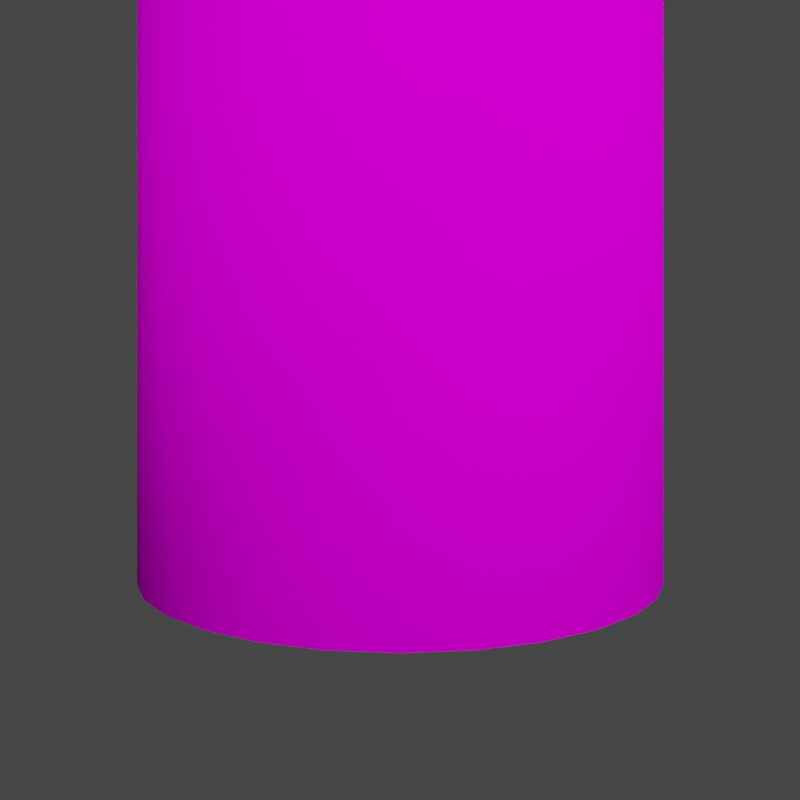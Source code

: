 # Source: chip-orange-4.blend  (saved by Blender 3.3.6; exported with 4.5.12 LTS)
import bpy
from mathutils import Matrix  # noqa: F401  (used for matrix-valued properties, if any)

bpy.ops.wm.read_factory_settings(use_empty=True)
scene = bpy.context.scene
scene.name = 'Scene'

# ---- collections
col_lighting = bpy.data.collections.new('lighting'); scene.collection.children.link(col_lighting)
col_rotate_scene = bpy.data.collections.new('rotate-scene'); scene.collection.children.link(col_rotate_scene)
col_model = bpy.data.collections.new('Model'); scene.collection.children.link(col_model)

# ---- images (referenced by path relative to the original .blend; pixels are not part of the script)
import os
ASSET_DIR = os.environ.get("B2B_ASSET_DIR", "")  # directory of the original .blend (textures are referenced by path, not embedded)
HERE = os.path.dirname(os.path.abspath(__file__))  # packed textures are extracted next to this script under _unpacked/

def load_image(name, relpath, width, height, colorspace="sRGB"):
    """Load a texture the original file referenced (path relative to the .blend, or extracted next to this script)."""
    p = next((c for c in (os.path.join(HERE, relpath), os.path.join(ASSET_DIR, relpath)) if relpath and os.path.exists(c)), "")
    if p:
        img = bpy.data.images.load(p, check_existing=True)
        img.name = name
    else:  # same state as the original file: an image datablock whose file is absent (Cycles renders it pink)
        img = bpy.data.images.new(name, width, height)
        img.source = "FILE"
        img.filepath = "//" + (relpath or name)
    img.colorspace_settings.name = colorspace
    return img
img_chip_orange = load_image('chip-orange', 'chip-orange.png', 1024, 1024, 'sRGB')

# ---- materials (node trees are filled in below, after node groups)
mat_material_003 = bpy.data.materials.new('Material.003')
mat_material_003.use_transparent_shadow = False
mat_material_001 = bpy.data.materials.new('Material.001')
mat_material_001.use_transparent_shadow = False

# ---- material node trees
mat_material_003.use_nodes = True; mat_material_003.node_tree.nodes.clear()
_N = mat_material_003.node_tree.nodes; _L = mat_material_003.node_tree.links
n0 = _N.new('ShaderNodeBsdfPrincipled'); n0.name = 'Principled BSDF'; n0.location = (19, 303)
n0.distribution = 'GGX'
n0.subsurface_method = 'RANDOM_WALK_SKIN'
n0.inputs[2].default_value = 0.6227
n0.inputs[3].default_value = 1.45
n0.inputs[13].default_value = 0.0
n0.inputs[27].default_value = (0.0, 0.0, 0.0, 1.0)
n0.inputs[28].default_value = 1.0
n1 = _N.new('ShaderNodeOutputMaterial'); n1.name = 'Material Output'; n1.location = (309, 303)
n2 = _N.new('ShaderNodeTexImage'); n2.name = 'Image Texture'; n2.location = (-319, 174)
n2.image = img_chip_orange
_L.new(n0.outputs[0], n1.inputs[0])
_L.new(n2.outputs[0], n0.inputs[0])
n1.is_active_output = True
mat_material_001.use_nodes = True; mat_material_001.node_tree.nodes.clear()
_N = mat_material_001.node_tree.nodes; _L = mat_material_001.node_tree.links
n0 = _N.new('ShaderNodeBsdfPrincipled'); n0.name = 'Principled BSDF'; n0.location = (10, 300)
n0.distribution = 'GGX'
n0.subsurface_method = 'RANDOM_WALK_SKIN'
n0.inputs[3].default_value = 1.45
n0.inputs[27].default_value = (0.0, 0.0, 0.0, 1.0)
n0.inputs[28].default_value = 1.0
n1 = _N.new('ShaderNodeOutputMaterial'); n1.name = 'Material Output'; n1.location = (300, 300)
_L.new(n0.outputs[0], n1.inputs[0])
n1.is_active_output = True

# ---- world
world_world = bpy.data.worlds.new('World'); scene.world = world_world
world_world.use_nodes = True; world_world.node_tree.nodes.clear()
_N = world_world.node_tree.nodes; _L = world_world.node_tree.links
n0 = _N.new('ShaderNodeOutputWorld'); n0.name = 'World Output'; n0.location = (300, 300)
n1 = _N.new('ShaderNodeBackground'); n1.name = 'Background'; n1.location = (10, 300)
n1.inputs[0].default_value = (0.05088, 0.05088, 0.05088, 1.0)
_L.new(n1.outputs[0], n0.inputs[0])
n0.is_active_output = True
world_world.color = (0.05088, 0.05088, 0.05088)
world_world.use_sun_shadow = False
world_world.sun_shadow_jitter_overblur = 0.0

# ---- cameras
cam_camera_002 = bpy.data.cameras.new('Camera.002')
cam_camera_002.sensor_width = 62.0

# ---- lights
light_area_002 = bpy.data.lights.new('Area.002', 'AREA')
light_area_002.transmission_factor = 0.0
light_area_002.energy = 235.6
light_area_002.shadow_soft_size = 1.0
light_area_002.shadow_maximum_resolution = 0.006
light_area_002.use_absolute_resolution = True
light_area_002.size = 1.0
light_area_002.size_y = 1.0
light_area_001 = bpy.data.lights.new('Area.001', 'AREA')
light_area_001.transmission_factor = 0.0
light_area_001.energy = 196.3
light_area_001.shadow_soft_size = 1.0
light_area_001.shadow_maximum_resolution = 0.006
light_area_001.use_absolute_resolution = True
light_area_001.size = 1.0
light_area_001.size_y = 1.0
light_area = bpy.data.lights.new('Area', 'AREA')
light_area.transmission_factor = 0.0
light_area.energy = 196.3
light_area.shadow_soft_size = 1.0
light_area.shadow_maximum_resolution = 0.006
light_area.use_absolute_resolution = True
light_area.size = 1.0
light_area.size_y = 1.0
light_area_003 = bpy.data.lights.new('Area.003', 'AREA')
light_area_003.transmission_factor = 0.0
light_area_003.energy = 235.6
light_area_003.shadow_soft_size = 1.0
light_area_003.shadow_maximum_resolution = 0.006
light_area_003.use_absolute_resolution = True
light_area_003.size = 1.0
light_area_003.size_y = 1.0
light_area_004 = bpy.data.lights.new('Area.004', 'AREA')
light_area_004.transmission_factor = 0.0
light_area_004.energy = 196.3
light_area_004.shadow_soft_size = 1.0
light_area_004.shadow_maximum_resolution = 0.006
light_area_004.use_absolute_resolution = True
light_area_004.size = 1.0
light_area_004.size_y = 1.0
light_area_005 = bpy.data.lights.new('Area.005', 'AREA')
light_area_005.transmission_factor = 0.0
light_area_005.energy = 196.3
light_area_005.shadow_soft_size = 1.0
light_area_005.shadow_maximum_resolution = 0.006
light_area_005.use_absolute_resolution = True
light_area_005.size = 1.0
light_area_005.size_y = 1.0

# ---- meshes
me_cylinder_001 = bpy.data.meshes.new('Cylinder.001')
me_cylinder_001.from_pydata([(-7.844e-09, 0.644, 0.0), (-7.916e-09, 0.67, 2.61), (0.1256, 0.6316, 0.0), (0.1307, 0.6571, 2.61), (0.2464, 0.595, 0.0), (0.2564, 0.619, 2.61), (0.3578, 0.5355, 0.0), (0.3722, 0.5571, 2.61), (0.4554, 0.4554, 0.0), (0.4738, 0.4738, 2.61), (0.5355, 0.3578, 0.0), (0.5571, 0.3722, 2.61), (0.595, 0.2464, 0.0), (0.619, 0.2564, 2.61), (0.6316, 0.1256, 0.0), (0.6571, 0.1307, 2.61), (0.644, 9.265e-09, 0.0), (0.67, 9.313e-09, 2.61), (0.6316, -0.1256, 0.0), (0.6571, -0.1307, 2.61), (0.595, -0.2464, 0.0), (0.619, -0.2564, 2.61), (0.5355, -0.3578, 0.0), (0.5571, -0.3722, 2.61), (0.4554, -0.4554, 0.0), (0.4738, -0.4738, 2.61), (0.3578, -0.5355, 0.0), (0.3722, -0.5571, 2.61), (0.2464, -0.595, 0.0), (0.2564, -0.619, 2.61), (0.1256, -0.6316, 0.0), (0.1307, -0.6571, 2.61), (-7.844e-09, -0.644, 0.0), (-7.916e-09, -0.67, 2.61), (-0.1256, -0.6316, 0.0), (-0.1307, -0.6571, 2.61), (-0.2464, -0.595, 0.0), (-0.2564, -0.619, 2.61), (-0.3578, -0.5355, 0.0), (-0.3722, -0.5571, 2.61), (-0.4554, -0.4554, 0.0), (-0.4738, -0.4738, 2.61), (-0.5355, -0.3578, 0.0), (-0.5571, -0.3722, 2.61), (-0.595, -0.2464, 0.0), (-0.619, -0.2564, 2.61), (-0.6316, -0.1256, 0.0), (-0.6571, -0.1307, 2.61), (-0.644, 9.265e-09, 0.0), (-0.67, 9.313e-09, 2.61), (-0.6316, 0.1256, 0.0), (-0.6571, 0.1307, 2.61), (-0.595, 0.2464, 0.0), (-0.619, 0.2564, 2.61), (-0.5355, 0.3578, 0.0), (-0.5571, 0.3722, 2.61), (-0.4554, 0.4554, 0.0), (-0.4738, 0.4738, 2.61), (-0.3578, 0.5355, 0.0), (-0.3722, 0.5571, 2.61), (-0.2464, 0.595, 0.0), (-0.2564, 0.619, 2.61), (-0.1256, 0.6316, 0.0), (-0.1307, 0.6571, 2.61), (-7.844e-09, 0.644, 1.018), (-7.844e-09, 0.644, 2.357), (0.1256, 0.6316, 2.357), (0.1256, 0.6316, 1.018), (0.2464, 0.595, 2.357), (0.2464, 0.595, 1.018), (0.3578, 0.5355, 2.357), (0.3578, 0.5355, 1.018), (0.4554, 0.4554, 2.357), (0.4554, 0.4554, 1.018), (0.5355, 0.3578, 2.357), (0.5355, 0.3578, 1.018), (0.595, 0.2464, 2.357), (0.595, 0.2464, 1.018), (0.6316, 0.1256, 2.357), (0.6316, 0.1256, 1.018), (0.644, 9.265e-09, 2.357), (0.644, 9.265e-09, 1.018), (0.6316, -0.1256, 2.357), (0.6316, -0.1256, 1.018), (0.595, -0.2464, 2.357), (0.595, -0.2464, 1.018), (0.5355, -0.3578, 2.357), (0.5355, -0.3578, 1.018), (0.4554, -0.4554, 2.357), (0.4554, -0.4554, 1.018), (0.3578, -0.5355, 2.357), (0.3578, -0.5355, 1.018), (0.2464, -0.595, 2.357), (0.2464, -0.595, 1.018), (0.1256, -0.6316, 2.357), (0.1256, -0.6316, 1.018), (-7.844e-09, -0.644, 2.357), (-7.844e-09, -0.644, 1.018), (-0.1256, -0.6316, 2.357), (-0.1256, -0.6316, 1.018), (-0.2464, -0.595, 2.357), (-0.2464, -0.595, 1.018), (-0.3578, -0.5355, 2.357), (-0.3578, -0.5355, 1.018), (-0.4554, -0.4554, 2.357), (-0.4554, -0.4554, 1.018), (-0.5355, -0.3578, 2.357), (-0.5355, -0.3578, 1.018), (-0.595, -0.2464, 2.357), (-0.595, -0.2464, 1.018), (-0.6316, -0.1256, 2.357), (-0.6316, -0.1256, 1.018), (-0.644, 9.265e-09, 2.357), (-0.644, 9.265e-09, 1.018), (-0.6316, 0.1256, 2.357), (-0.6316, 0.1256, 1.018), (-0.595, 0.2464, 2.357), (-0.595, 0.2464, 1.018), (-0.5355, 0.3578, 2.357), (-0.5355, 0.3578, 1.018), (-0.4554, 0.4554, 2.357), (-0.4554, 0.4554, 1.018), (-0.3578, 0.5355, 2.357), (-0.3578, 0.5355, 1.018), (-0.2464, 0.595, 2.357), (-0.2464, 0.595, 1.018), (-0.1256, 0.6316, 2.357), (-0.1256, 0.6316, 1.018), (-7.804e-09, 0.6459, 2.376), (-7.743e-09, 0.6617, 2.376), (-7.899e-09, 0.6638, 2.357), (0.1295, 0.651, 2.357), (0.1291, 0.649, 2.376), (0.126, 0.6335, 2.376), (0.254, 0.6132, 2.357), (0.2532, 0.6113, 2.376), (0.2472, 0.5968, 2.376), (0.3688, 0.5519, 2.357), (0.3676, 0.5502, 2.376), (0.3589, 0.5371, 2.376), (0.4693, 0.4693, 2.357), (0.4679, 0.4679, 2.376), (0.4567, 0.4567, 2.376), (0.5519, 0.3688, 2.357), (0.5502, 0.3676, 2.376), (0.5371, 0.3589, 2.376), (0.6132, 0.254, 2.357), (0.6113, 0.2532, 2.376), (0.5968, 0.2472, 2.376), (0.651, 0.1295, 2.357), (0.649, 0.1291, 2.376), (0.6335, 0.126, 2.376), (0.6638, 9.302e-09, 2.357), (0.6617, 9.255e-09, 2.376), (0.6459, 9.253e-09, 2.376), (0.651, -0.1295, 2.357), (0.649, -0.1291, 2.376), (0.6335, -0.126, 2.376), (0.6132, -0.254, 2.357), (0.6113, -0.2532, 2.376), (0.5968, -0.2472, 2.376), (0.5519, -0.3688, 2.357), (0.5502, -0.3676, 2.376), (0.5371, -0.3589, 2.376), (0.4693, -0.4693, 2.357), (0.4679, -0.4679, 2.376), (0.4567, -0.4567, 2.376), (0.3688, -0.5519, 2.357), (0.3676, -0.5502, 2.376), (0.3589, -0.5371, 2.376), (0.254, -0.6132, 2.357), (0.2532, -0.6113, 2.376), (0.2472, -0.5968, 2.376), (0.1295, -0.651, 2.357), (0.1291, -0.649, 2.376), (0.126, -0.6335, 2.376), (-7.899e-09, -0.6638, 2.357), (-7.743e-09, -0.6617, 2.376), (-7.804e-09, -0.6459, 2.376), (-0.1295, -0.651, 2.357), (-0.1291, -0.649, 2.376), (-0.126, -0.6335, 2.376), (-0.254, -0.6132, 2.357), (-0.2532, -0.6113, 2.376), (-0.2472, -0.5968, 2.376), (-0.3688, -0.5519, 2.357), (-0.3676, -0.5502, 2.376), (-0.3589, -0.5371, 2.376), (-0.4693, -0.4693, 2.357), (-0.4679, -0.4679, 2.376), (-0.4567, -0.4567, 2.376), (-0.5519, -0.3688, 2.357), (-0.5502, -0.3676, 2.376), (-0.5371, -0.3589, 2.376), (-0.6132, -0.254, 2.357), (-0.6113, -0.2532, 2.376), (-0.5968, -0.2472, 2.376), (-0.651, -0.1295, 2.357), (-0.649, -0.1291, 2.376), (-0.6335, -0.126, 2.376), (-0.6638, 9.302e-09, 2.357), (-0.6617, 9.255e-09, 2.376), (-0.6459, 9.253e-09, 2.376), (-0.651, 0.1295, 2.357), (-0.649, 0.1291, 2.376), (-0.6335, 0.126, 2.376), (-0.6132, 0.254, 2.357), (-0.6113, 0.2532, 2.376), (-0.5968, 0.2472, 2.376), (-0.5519, 0.3688, 2.357), (-0.5502, 0.3676, 2.376), (-0.5371, 0.3589, 2.376), (-0.4693, 0.4693, 2.357), (-0.4679, 0.4679, 2.376), (-0.4567, 0.4567, 2.376), (-0.3688, 0.5519, 2.357), (-0.3676, 0.5502, 2.376), (-0.3589, 0.5371, 2.376), (-0.254, 0.6132, 2.357), (-0.2532, 0.6113, 2.376), (-0.2472, 0.5968, 2.376), (-0.1295, 0.651, 2.357), (-0.1291, 0.649, 2.376), (-0.126, 0.6335, 2.376), (-7.916e-09, 0.67, 2.358), (-7.913e-09, 0.6687, 2.357), (0.1305, 0.6558, 2.357), (0.1307, 0.6571, 2.358), (0.2559, 0.6178, 2.357), (0.2564, 0.619, 2.358), (0.3715, 0.556, 2.357), (0.3722, 0.5571, 2.358), (0.4728, 0.4728, 2.357), (0.4738, 0.4738, 2.358), (0.556, 0.3715, 2.357), (0.5571, 0.3722, 2.358), (0.6178, 0.2559, 2.357), (0.619, 0.2564, 2.358), (0.6558, 0.1305, 2.357), (0.6571, 0.1307, 2.358), (0.6687, 9.311e-09, 2.357), (0.67, 9.313e-09, 2.358), (0.6558, -0.1305, 2.357), (0.6571, -0.1307, 2.358), (0.6178, -0.2559, 2.357), (0.619, -0.2564, 2.358), (0.556, -0.3715, 2.357), (0.5571, -0.3722, 2.358), (0.4728, -0.4728, 2.357), (0.4738, -0.4738, 2.358), (0.3715, -0.556, 2.357), (0.3722, -0.5571, 2.358), (0.2559, -0.6178, 2.357), (0.2564, -0.619, 2.358), (0.1305, -0.6558, 2.357), (0.1307, -0.6571, 2.358), (-7.913e-09, -0.6687, 2.357), (-7.916e-09, -0.67, 2.358), (-0.1305, -0.6558, 2.357), (-0.1307, -0.6571, 2.358), (-0.2559, -0.6178, 2.357), (-0.2564, -0.619, 2.358), (-0.3715, -0.556, 2.357), (-0.3722, -0.5571, 2.358), (-0.4728, -0.4728, 2.357), (-0.4738, -0.4738, 2.358), (-0.556, -0.3715, 2.357), (-0.5571, -0.3722, 2.358), (-0.6178, -0.2559, 2.357), (-0.619, -0.2564, 2.358), (-0.6558, -0.1305, 2.357), (-0.6571, -0.1307, 2.358), (-0.6687, 9.311e-09, 2.357), (-0.67, 9.313e-09, 2.358), (-0.6558, 0.1305, 2.357), (-0.6571, 0.1307, 2.358), (-0.6178, 0.2559, 2.357), (-0.619, 0.2564, 2.358), (-0.556, 0.3715, 2.357), (-0.5571, 0.3722, 2.358), (-0.4728, 0.4728, 2.357), (-0.4738, 0.4738, 2.358), (-0.3715, 0.556, 2.357), (-0.3722, 0.5571, 2.358), (-0.2559, 0.6178, 2.357), (-0.2564, 0.619, 2.358), (-0.1305, 0.6558, 2.357), (-0.1307, 0.6571, 2.358), (-0.1307, 0.6571, 2.463), (-0.129, 0.6487, 2.477), (-0.129, 0.6487, 2.492), (-0.1307, 0.6571, 2.506), (-7.916e-09, 0.67, 2.506), (-8.152e-09, 0.6615, 2.492), (-8.152e-09, 0.6615, 2.477), (-7.916e-09, 0.67, 2.463), (0.1307, 0.6571, 2.506), (0.129, 0.6487, 2.492), (0.129, 0.6487, 2.477), (0.1307, 0.6571, 2.463), (0.2564, 0.619, 2.506), (0.2531, 0.6111, 2.492), (0.2531, 0.6111, 2.477), (0.2564, 0.619, 2.463), (0.3722, 0.5571, 2.506), (0.3675, 0.55, 2.492), (0.3675, 0.55, 2.477), (0.3722, 0.5571, 2.463), (0.4738, 0.4738, 2.506), (0.4677, 0.4677, 2.492), (0.4677, 0.4677, 2.477), (0.4738, 0.4738, 2.463), (0.5571, 0.3722, 2.506), (0.55, 0.3675, 2.492), (0.55, 0.3675, 2.477), (0.5571, 0.3722, 2.463), (0.619, 0.2564, 2.506), (0.6111, 0.2531, 2.492), (0.6111, 0.2531, 2.477), (0.619, 0.2564, 2.463), (0.6571, 0.1307, 2.506), (0.6487, 0.129, 2.492), (0.6487, 0.129, 2.477), (0.6571, 0.1307, 2.463), (0.67, 9.313e-09, 2.506), (0.6615, 8.888e-09, 2.492), (0.6615, 8.888e-09, 2.477), (0.67, 9.313e-09, 2.463), (0.6571, -0.1307, 2.506), (0.6487, -0.129, 2.492), (0.6487, -0.129, 2.477), (0.6571, -0.1307, 2.463), (0.619, -0.2564, 2.506), (0.6111, -0.2531, 2.492), (0.6111, -0.2531, 2.477), (0.619, -0.2564, 2.463), (0.5571, -0.3722, 2.506), (0.55, -0.3675, 2.492), (0.55, -0.3675, 2.477), (0.5571, -0.3722, 2.463), (0.4738, -0.4738, 2.506), (0.4677, -0.4677, 2.492), (0.4677, -0.4677, 2.477), (0.4738, -0.4738, 2.463), (0.3722, -0.5571, 2.506), (0.3675, -0.55, 2.492), (0.3675, -0.55, 2.477), (0.3722, -0.5571, 2.463), (0.2564, -0.619, 2.506), (0.2531, -0.6111, 2.492), (0.2531, -0.6111, 2.477), (0.2564, -0.619, 2.463), (0.1307, -0.6571, 2.506), (0.129, -0.6487, 2.492), (0.129, -0.6487, 2.477), (0.1307, -0.6571, 2.463), (-7.916e-09, -0.67, 2.506), (-8.152e-09, -0.6615, 2.492), (-8.152e-09, -0.6615, 2.477), (-7.916e-09, -0.67, 2.463), (-0.1307, -0.6571, 2.506), (-0.129, -0.6487, 2.492), (-0.129, -0.6487, 2.477), (-0.1307, -0.6571, 2.463), (-0.2564, -0.619, 2.506), (-0.2531, -0.6111, 2.492), (-0.2531, -0.6111, 2.477), (-0.2564, -0.619, 2.463), (-0.3722, -0.5571, 2.506), (-0.3675, -0.55, 2.492), (-0.3675, -0.55, 2.477), (-0.3722, -0.5571, 2.463), (-0.4738, -0.4738, 2.506), (-0.4677, -0.4677, 2.492), (-0.4677, -0.4677, 2.477), (-0.4738, -0.4738, 2.463), (-0.5571, -0.3722, 2.506), (-0.55, -0.3675, 2.492), (-0.55, -0.3675, 2.477), (-0.5571, -0.3722, 2.463), (-0.619, -0.2564, 2.506), (-0.6111, -0.2531, 2.492), (-0.6111, -0.2531, 2.477), (-0.619, -0.2564, 2.463), (-0.6571, -0.1307, 2.506), (-0.6487, -0.129, 2.492), (-0.6487, -0.129, 2.477), (-0.6571, -0.1307, 2.463), (-0.67, 9.313e-09, 2.506), (-0.6615, 8.888e-09, 2.492), (-0.6615, 8.888e-09, 2.477), (-0.67, 9.313e-09, 2.463), (-0.6571, 0.1307, 2.506), (-0.6487, 0.129, 2.492), (-0.6487, 0.129, 2.477), (-0.6571, 0.1307, 2.463), (-0.619, 0.2564, 2.506), (-0.6111, 0.2531, 2.492), (-0.6111, 0.2531, 2.477), (-0.619, 0.2564, 2.463), (-0.5571, 0.3722, 2.506), (-0.55, 0.3675, 2.492), (-0.55, 0.3675, 2.477), (-0.5571, 0.3722, 2.463), (-0.4738, 0.4738, 2.506), (-0.4677, 0.4677, 2.492), (-0.4677, 0.4677, 2.477), (-0.4738, 0.4738, 2.463), (-0.3722, 0.5571, 2.506), (-0.3675, 0.55, 2.492), (-0.3675, 0.55, 2.477), (-0.3722, 0.5571, 2.463), (-0.2564, 0.619, 2.506), (-0.2531, 0.6111, 2.492), (-0.2531, 0.6111, 2.477), (-0.2564, 0.619, 2.463)], [], [(221, 286, 225, 130), (131, 226, 228, 134), (134, 228, 230, 137), (137, 230, 232, 140), (140, 232, 234, 143), (143, 234, 236, 146), (146, 236, 238, 149), (149, 238, 240, 152), (152, 240, 242, 155), (155, 242, 244, 158), (158, 244, 246, 161), (161, 246, 248, 164), (164, 248, 250, 167), (167, 250, 252, 170), (170, 252, 254, 173), (173, 254, 256, 176), (176, 256, 258, 179), (179, 258, 260, 182), (182, 260, 262, 185), (185, 262, 264, 188), (188, 264, 266, 191), (191, 266, 268, 194), (194, 268, 270, 197), (197, 270, 272, 200), (200, 272, 274, 203), (203, 274, 276, 206), (206, 276, 278, 209), (209, 278, 280, 212), (212, 280, 282, 215), (215, 282, 284, 218), (3, 1, 63, 61, 59, 57, 55, 53, 51, 49, 47, 45, 43, 41, 39, 37, 35, 33, 31, 29, 27, 25, 23, 21, 19, 17, 15, 13, 11, 9, 7, 5), (218, 284, 286, 221), (130, 225, 226, 131), (0, 2, 4, 6, 8, 10, 12, 14, 16, 18, 20, 22, 24, 26, 28, 30, 32, 34, 36, 38, 40, 42, 44, 46, 48, 50, 52, 54, 56, 58, 60, 62), (62, 127, 64, 0), (127, 126, 65, 64), (296, 3, 5, 300), (60, 125, 127, 62), (125, 124, 126, 127), (58, 123, 125, 60), (123, 122, 124, 125), (412, 61, 63, 291), (56, 121, 123, 58), (121, 120, 122, 123), (408, 59, 61, 412), (54, 119, 121, 56), (119, 118, 120, 121), (404, 57, 59, 408), (52, 117, 119, 54), (117, 116, 118, 119), (400, 55, 57, 404), (50, 115, 117, 52), (115, 114, 116, 117), (396, 53, 55, 400), (48, 113, 115, 50), (113, 112, 114, 115), (392, 51, 53, 396), (46, 111, 113, 48), (111, 110, 112, 113), (388, 49, 51, 392), (44, 109, 111, 46), (109, 108, 110, 111), (384, 47, 49, 388), (42, 107, 109, 44), (107, 106, 108, 109), (380, 45, 47, 384), (40, 105, 107, 42), (105, 104, 106, 107), (376, 43, 45, 380), (38, 103, 105, 40), (103, 102, 104, 105), (372, 41, 43, 376), (36, 101, 103, 38), (101, 100, 102, 103), (368, 39, 41, 372), (34, 99, 101, 36), (99, 98, 100, 101), (364, 37, 39, 368), (32, 97, 99, 34), (97, 96, 98, 99), (360, 35, 37, 364), (30, 95, 97, 32), (95, 94, 96, 97), (356, 33, 35, 360), (28, 93, 95, 30), (93, 92, 94, 95), (352, 31, 33, 356), (26, 91, 93, 28), (91, 90, 92, 93), (348, 29, 31, 352), (24, 89, 91, 26), (89, 88, 90, 91), (344, 27, 29, 348), (22, 87, 89, 24), (87, 86, 88, 89), (340, 25, 27, 344), (20, 85, 87, 22), (85, 84, 86, 87), (336, 23, 25, 340), (18, 83, 85, 20), (83, 82, 84, 85), (332, 21, 23, 336), (16, 81, 83, 18), (81, 80, 82, 83), (328, 19, 21, 332), (14, 79, 81, 16), (79, 78, 80, 81), (324, 17, 19, 328), (12, 77, 79, 14), (77, 76, 78, 79), (320, 15, 17, 324), (10, 75, 77, 12), (75, 74, 76, 77), (316, 13, 15, 320), (8, 73, 75, 10), (73, 72, 74, 75), (312, 11, 13, 316), (6, 71, 73, 8), (71, 70, 72, 73), (308, 9, 11, 312), (4, 69, 71, 6), (69, 68, 70, 71), (304, 7, 9, 308), (2, 67, 69, 4), (67, 66, 68, 69), (300, 5, 7, 304), (0, 64, 67, 2), (64, 65, 66, 67), (292, 1, 3, 296), (65, 128, 133, 66), (128, 129, 132, 133), (129, 130, 131, 132), (66, 133, 136, 68), (133, 132, 135, 136), (132, 131, 134, 135), (68, 136, 139, 70), (136, 135, 138, 139), (135, 134, 137, 138), (70, 139, 142, 72), (139, 138, 141, 142), (138, 137, 140, 141), (72, 142, 145, 74), (142, 141, 144, 145), (141, 140, 143, 144), (74, 145, 148, 76), (145, 144, 147, 148), (144, 143, 146, 147), (76, 148, 151, 78), (148, 147, 150, 151), (147, 146, 149, 150), (78, 151, 154, 80), (151, 150, 153, 154), (150, 149, 152, 153), (80, 154, 157, 82), (154, 153, 156, 157), (153, 152, 155, 156), (82, 157, 160, 84), (157, 156, 159, 160), (156, 155, 158, 159), (84, 160, 163, 86), (160, 159, 162, 163), (159, 158, 161, 162), (86, 163, 166, 88), (163, 162, 165, 166), (162, 161, 164, 165), (88, 166, 169, 90), (166, 165, 168, 169), (165, 164, 167, 168), (90, 169, 172, 92), (169, 168, 171, 172), (168, 167, 170, 171), (92, 172, 175, 94), (172, 171, 174, 175), (171, 170, 173, 174), (94, 175, 178, 96), (175, 174, 177, 178), (174, 173, 176, 177), (96, 178, 181, 98), (178, 177, 180, 181), (177, 176, 179, 180), (98, 181, 184, 100), (181, 180, 183, 184), (180, 179, 182, 183), (100, 184, 187, 102), (184, 183, 186, 187), (183, 182, 185, 186), (102, 187, 190, 104), (187, 186, 189, 190), (186, 185, 188, 189), (104, 190, 193, 106), (190, 189, 192, 193), (189, 188, 191, 192), (106, 193, 196, 108), (193, 192, 195, 196), (192, 191, 194, 195), (108, 196, 199, 110), (196, 195, 198, 199), (195, 194, 197, 198), (110, 199, 202, 112), (199, 198, 201, 202), (198, 197, 200, 201), (112, 202, 205, 114), (202, 201, 204, 205), (201, 200, 203, 204), (114, 205, 208, 116), (205, 204, 207, 208), (204, 203, 206, 207), (116, 208, 211, 118), (208, 207, 210, 211), (207, 206, 209, 210), (118, 211, 214, 120), (211, 210, 213, 214), (210, 209, 212, 213), (120, 214, 217, 122), (214, 213, 216, 217), (213, 212, 215, 216), (122, 217, 220, 124), (217, 216, 219, 220), (216, 215, 218, 219), (124, 220, 223, 126), (220, 219, 222, 223), (219, 218, 221, 222), (126, 223, 128, 65), (223, 222, 129, 128), (222, 221, 130, 129), (287, 224, 225, 286), (285, 287, 286, 284), (283, 285, 284, 282), (281, 283, 282, 280), (279, 281, 280, 278), (277, 279, 278, 276), (275, 277, 276, 274), (273, 275, 274, 272), (271, 273, 272, 270), (269, 271, 270, 268), (267, 269, 268, 266), (265, 267, 266, 264), (263, 265, 264, 262), (261, 263, 262, 260), (259, 261, 260, 258), (257, 259, 258, 256), (255, 257, 256, 254), (253, 255, 254, 252), (251, 253, 252, 250), (249, 251, 250, 248), (247, 249, 248, 246), (245, 247, 246, 244), (243, 245, 244, 242), (241, 243, 242, 240), (239, 241, 240, 238), (237, 239, 238, 236), (235, 237, 236, 234), (233, 235, 234, 232), (231, 233, 232, 230), (229, 231, 230, 228), (227, 229, 228, 226), (224, 227, 226, 225), (291, 63, 1, 292), (287, 288, 295, 224), (288, 289, 294, 295), (289, 290, 293, 294), (290, 291, 292, 293), (224, 295, 299, 227), (295, 294, 298, 299), (294, 293, 297, 298), (293, 292, 296, 297), (229, 303, 307, 231), (303, 302, 306, 307), (302, 301, 305, 306), (301, 300, 304, 305), (231, 307, 311, 233), (307, 306, 310, 311), (306, 305, 309, 310), (305, 304, 308, 309), (233, 311, 315, 235), (311, 310, 314, 315), (310, 309, 313, 314), (309, 308, 312, 313), (235, 315, 319, 237), (315, 314, 318, 319), (314, 313, 317, 318), (313, 312, 316, 317), (237, 319, 323, 239), (319, 318, 322, 323), (318, 317, 321, 322), (317, 316, 320, 321), (239, 323, 327, 241), (323, 322, 326, 327), (322, 321, 325, 326), (321, 320, 324, 325), (241, 327, 331, 243), (327, 326, 330, 331), (326, 325, 329, 330), (325, 324, 328, 329), (243, 331, 335, 245), (331, 330, 334, 335), (330, 329, 333, 334), (329, 328, 332, 333), (245, 335, 339, 247), (335, 334, 338, 339), (334, 333, 337, 338), (333, 332, 336, 337), (247, 339, 343, 249), (339, 338, 342, 343), (338, 337, 341, 342), (337, 336, 340, 341), (249, 343, 347, 251), (343, 342, 346, 347), (342, 341, 345, 346), (341, 340, 344, 345), (251, 347, 351, 253), (347, 346, 350, 351), (346, 345, 349, 350), (345, 344, 348, 349), (253, 351, 355, 255), (351, 350, 354, 355), (350, 349, 353, 354), (349, 348, 352, 353), (255, 355, 359, 257), (355, 354, 358, 359), (354, 353, 357, 358), (353, 352, 356, 357), (257, 359, 363, 259), (359, 358, 362, 363), (358, 357, 361, 362), (357, 356, 360, 361), (259, 363, 367, 261), (363, 362, 366, 367), (362, 361, 365, 366), (361, 360, 364, 365), (261, 367, 371, 263), (367, 366, 370, 371), (366, 365, 369, 370), (365, 364, 368, 369), (263, 371, 375, 265), (371, 370, 374, 375), (370, 369, 373, 374), (369, 368, 372, 373), (265, 375, 379, 267), (375, 374, 378, 379), (374, 373, 377, 378), (373, 372, 376, 377), (267, 379, 383, 269), (379, 378, 382, 383), (378, 377, 381, 382), (377, 376, 380, 381), (269, 383, 387, 271), (383, 382, 386, 387), (382, 381, 385, 386), (381, 380, 384, 385), (271, 387, 391, 273), (387, 386, 390, 391), (386, 385, 389, 390), (385, 384, 388, 389), (273, 391, 395, 275), (391, 390, 394, 395), (390, 389, 393, 394), (389, 388, 392, 393), (275, 395, 399, 277), (395, 394, 398, 399), (394, 393, 397, 398), (393, 392, 396, 397), (277, 399, 403, 279), (399, 398, 402, 403), (398, 397, 401, 402), (397, 396, 400, 401), (279, 403, 407, 281), (403, 402, 406, 407), (402, 401, 405, 406), (401, 400, 404, 405), (281, 407, 411, 283), (407, 406, 410, 411), (406, 405, 409, 410), (405, 404, 408, 409), (283, 411, 415, 285), (411, 410, 414, 415), (410, 409, 413, 414), (409, 408, 412, 413), (285, 415, 288, 287), (415, 414, 289, 288), (414, 413, 290, 289), (413, 412, 291, 290), (227, 299, 303, 229), (299, 298, 302, 303), (298, 297, 301, 302), (297, 296, 300, 301)])
me_cylinder_001.polygons.foreach_set('use_smooth', [True] * 386)
me_cylinder_001.polygons.foreach_set('material_index', [1, 1, 1, 1, 1, 1, 1, 1, 1, 1, 1, 1, 1, 1, 1, 1, 1, 1, 1, 1, 1, 1, 1, 1, 1, 1, 1, 1, 1, 1, 0, 1, 1, 0, 0, 0, 0, 0, 0, 0, 0, 0, 0, 0, 0, 0, 0, 0, 0, 0, 0, 0, 0, 0, 0, 0, 0, 0, 0, 0, 0, 0, 0, 0, 0, 0, 0, 0, 0, 0, 0, 0, 0, 0, 0, 0, 0, 0, 0, 0, 0, 0, 0, 0, 0, 0, 0, 0, 0, 0, 0, 0, 0, 0, 0, 0, 0, 0, 0, 0, 0, 0, 0, 0, 0, 0, 0, 0, 0, 0, 0, 0, 0, 0, 0, 0, 0, 0, 0, 0, 0, 0, 0, 0, 0, 0, 0, 0, 0, 0, 0, 0, 0, 0, 0, 0, 0, 0, 0, 0, 0, 0, 0, 0, 0, 0, 0, 0, 0, 0, 0, 0, 0, 0, 0, 0, 0, 0, 0, 0, 0, 0, 0, 0, 0, 0, 0, 0, 0, 0, 0, 0, 0, 0, 0, 0, 0, 0, 0, 0, 0, 0, 0, 0, 0, 0, 0, 0, 0, 0, 0, 0, 0, 0, 0, 0, 0, 0, 0, 0, 0, 0, 0, 0, 0, 0, 0, 0, 0, 0, 0, 0, 0, 0, 0, 0, 0, 0, 0, 0, 0, 0, 0, 0, 0, 0, 0, 0, 0, 0, 0, 0, 0, 0, 0, 0, 0, 0, 0, 0, 0, 0, 0, 0, 0, 0, 0, 0, 0, 0, 0, 0, 0, 0, 0, 0, 0, 0, 0, 0, 0, 0, 0, 0, 0, 0, 0, 0, 0, 0, 0, 0, 0, 0, 0, 0, 0, 0, 0, 0, 0, 0, 0, 0, 0, 0, 0, 0, 0, 0, 0, 0, 0, 0, 0, 0, 0, 0, 0, 0, 0, 0, 0, 0, 0, 0, 0, 0, 0, 0, 0, 0, 0, 0, 0, 0, 0, 0, 0, 0, 0, 0, 0, 0, 0, 0, 0, 0, 0, 0, 0, 0, 0, 0, 0, 0, 0, 0, 0, 0, 0, 0, 0, 0, 0, 0, 0, 0, 0, 0, 0, 0, 0, 0, 0, 0, 0, 0, 0, 0, 0, 0, 0, 0, 0, 0, 0, 0, 0, 0, 0, 0, 0, 0, 0, 0, 0, 0, 0, 0, 0, 0, 0, 0, 0, 0])
_uv = me_cylinder_001.uv_layers.new(name='UVMap')
_uv.uv.foreach_set('vector', [0.9018, 0.5834, 0.9022, 0.5859, 0.8708, 0.5864, 0.8707, 0.5839, 0.8389, 0.5839, 0.8388, 0.5864, 0.8074, 0.5859, 0.8078, 0.5834, 0.8078, 0.5834, 0.8074, 0.5859, 0.7779, 0.5849, 0.7785, 0.5825, 0.7785, 0.5825, 0.7779, 0.5849, 0.7513, 0.5835, 0.7521, 0.5811, 0.2378, 0.5811, 0.2386, 0.5835, 0.212, 0.5849, 0.2114, 0.5825, 0.2114, 0.5825, 0.212, 0.5849, 0.1824, 0.5859, 0.1821, 0.5834, 0.1821, 0.5834, 0.1824, 0.5859, 0.1511, 0.5864, 0.1509, 0.5839, 0.1509, 0.5839, 0.1511, 0.5864, 0.1191, 0.5864, 0.1192, 0.5839, 0.1192, 0.5839, 0.1191, 0.5864, 0.0877, 0.5859, 0.08805, 0.5834, 0.08805, 0.5834, 0.0877, 0.5859, 0.05815, 0.5849, 0.05872, 0.5825, 0.05872, 0.5825, 0.05815, 0.5849, 0.03155, 0.5835, 0.03232, 0.5811, 0.03232, 0.5811, 0.03155, 0.5835, 0.008937, 0.5817, 0.009868, 0.5793, 0.4853, 0.5811, 0.486, 0.5835, 0.4594, 0.5849, 0.4589, 0.5825, 0.4589, 0.5825, 0.4594, 0.5849, 0.4299, 0.5859, 0.4295, 0.5834, 0.4295, 0.5834, 0.4299, 0.5859, 0.3985, 0.5864, 0.3984, 0.5839, 0.3984, 0.5839, 0.3985, 0.5864, 0.3665, 0.5864, 0.3667, 0.5839, 0.3667, 0.5839, 0.3665, 0.5864, 0.3352, 0.5859, 0.3355, 0.5834, 0.3355, 0.5834, 0.3352, 0.5859, 0.3056, 0.5849, 0.3062, 0.5825, 0.3062, 0.5825, 0.3056, 0.5849, 0.279, 0.5835, 0.2798, 0.5811, 0.2798, 0.5811, 0.279, 0.5835, 0.2564, 0.5817, 0.2573, 0.5793, 0.7327, 0.5811, 0.7335, 0.5835, 0.7069, 0.5849, 0.7063, 0.5825, 0.7063, 0.5825, 0.7069, 0.5849, 0.6774, 0.5859, 0.677, 0.5834, 0.677, 0.5834, 0.6774, 0.5859, 0.646, 0.5864, 0.6459, 0.5839, 0.6459, 0.5839, 0.646, 0.5864, 0.614, 0.5864, 0.6141, 0.5839, 0.6141, 0.5839, 0.614, 0.5864, 0.5826, 0.5859, 0.583, 0.5834, 0.583, 0.5834, 0.5826, 0.5859, 0.5531, 0.5849, 0.5537, 0.5825, 0.5537, 0.5825, 0.5531, 0.5849, 0.5265, 0.5835, 0.5273, 0.5811, 0.5273, 0.5811, 0.5265, 0.5835, 0.5039, 0.5817, 0.5048, 0.5793, 0.98, 0.5793, 0.9809, 0.5817, 0.9583, 0.5835, 0.9576, 0.5811, 0.9576, 0.5811, 0.9583, 0.5835, 0.9317, 0.5849, 0.9312, 0.5825, 0.008692, 0.8446, 0.008692, 0.8126, 0.01494, 0.7812, 0.02721, 0.7515, 0.04501, 0.7249, 0.06767, 0.7022, 0.09432, 0.6844, 0.1239, 0.6722, 0.1554, 0.6659, 0.1874, 0.6659, 0.2188, 0.6722, 0.2485, 0.6844, 0.2751, 0.7022, 0.2978, 0.7249, 0.3156, 0.7515, 0.3278, 0.7812, 0.3341, 0.8126, 0.3341, 0.8446, 0.3278, 0.8761, 0.3156, 0.9057, 0.2978, 0.9323, 0.2751, 0.955, 0.2485, 0.9728, 0.2188, 0.9851, 0.1874, 0.9913, 0.1554, 0.9913, 0.1239, 0.9851, 0.09432, 0.9728, 0.06767, 0.955, 0.04501, 0.9323, 0.02721, 0.9057, 0.01494, 0.8761, 0.9312, 0.5825, 0.9317, 0.5849, 0.9022, 0.5859, 0.9018, 0.5834, 0.8707, 0.5839, 0.8708, 0.5864, 0.8388, 0.5864, 0.8389, 0.5839, 0.3515, 0.8069, 0.3575, 0.7767, 0.3693, 0.7482, 0.3864, 0.7226, 0.4082, 0.7008, 0.4338, 0.6837, 0.4622, 0.6719, 0.4924, 0.6659, 0.5232, 0.6659, 0.5535, 0.6719, 0.5819, 0.6837, 0.6075, 0.7008, 0.6293, 0.7226, 0.6464, 0.7482, 0.6582, 0.7767, 0.6642, 0.8069, 0.6642, 0.8377, 0.6582, 0.8679, 0.6464, 0.8964, 0.6293, 0.922, 0.6075, 0.9438, 0.5819, 0.9609, 0.5535, 0.9727, 0.5232, 0.9787, 0.4924, 0.9787, 0.4622, 0.9727, 0.4338, 0.9609, 0.4082, 0.9438, 0.3864, 0.922, 0.3693, 0.8964, 0.3575, 0.8679, 0.3515, 0.8377, 0.9004, 0.01273, 0.9004, 0.2603, 0.8702, 0.2608, 0.8702, 0.01321, 0.9004, 0.2603, 0.9004, 0.5737, 0.8702, 0.5742, 0.8702, 0.2608, 0.8388, 0.6364, 0.8388, 0.6485, 0.8074, 0.648, 0.8074, 0.6359, 0.9289, 0.01179, 0.9289, 0.2594, 0.9004, 0.2603, 0.9004, 0.01273, 0.9289, 0.2594, 0.9289, 0.5728, 0.9004, 0.5737, 0.9004, 0.2603, 0.9545, 0.01043, 0.9545, 0.258, 0.9289, 0.2594, 0.9289, 0.01179, 0.9545, 0.258, 0.9545, 0.5714, 0.9289, 0.5728, 0.9289, 0.2594, 0.9319, 0.6349, 0.9319, 0.6471, 0.9023, 0.648, 0.9023, 0.6359, 0.9763, 0.008692, 0.9763, 0.2563, 0.9545, 0.258, 0.9545, 0.01043, 0.9763, 0.2563, 0.9763, 0.5697, 0.9545, 0.5714, 0.9545, 0.258, 0.9585, 0.6335, 0.9585, 0.6456, 0.9319, 0.6471, 0.9319, 0.6349, 0.5303, 0.01043, 0.5303, 0.258, 0.5085, 0.2563, 0.5085, 0.008692, 0.5303, 0.258, 0.5303, 0.5714, 0.5085, 0.5697, 0.5085, 0.2563, 0.9812, 0.6317, 0.9812, 0.6438, 0.9585, 0.6456, 0.9585, 0.6335, 0.5559, 0.01179, 0.5559, 0.2594, 0.5303, 0.258, 0.5303, 0.01043, 0.5559, 0.2594, 0.5559, 0.5728, 0.5303, 0.5714, 0.5303, 0.258, 0.5263, 0.6335, 0.5263, 0.6456, 0.5036, 0.6438, 0.5036, 0.6317, 0.5844, 0.01273, 0.5844, 0.2603, 0.5559, 0.2594, 0.5559, 0.01179, 0.5844, 0.2603, 0.5844, 0.5737, 0.5559, 0.5728, 0.5559, 0.2594, 0.5529, 0.6349, 0.5529, 0.6471, 0.5263, 0.6456, 0.5263, 0.6335, 0.6146, 0.01321, 0.6146, 0.2608, 0.5844, 0.2603, 0.5844, 0.01273, 0.6146, 0.2608, 0.6146, 0.5742, 0.5844, 0.5737, 0.5844, 0.2603, 0.5825, 0.6359, 0.5825, 0.648, 0.5529, 0.6471, 0.5529, 0.6349, 0.6454, 0.01321, 0.6454, 0.2608, 0.6146, 0.2608, 0.6146, 0.01321, 0.6454, 0.2608, 0.6454, 0.5742, 0.6146, 0.5742, 0.6146, 0.2608, 0.614, 0.6364, 0.614, 0.6485, 0.5825, 0.648, 0.5825, 0.6359, 0.6756, 0.01273, 0.6756, 0.2603, 0.6454, 0.2608, 0.6454, 0.01321, 0.6756, 0.2603, 0.6756, 0.5737, 0.6454, 0.5742, 0.6454, 0.2608, 0.646, 0.6364, 0.646, 0.6485, 0.614, 0.6485, 0.614, 0.6364, 0.7041, 0.01179, 0.7041, 0.2594, 0.6756, 0.2603, 0.6756, 0.01273, 0.7041, 0.2594, 0.7041, 0.5728, 0.6756, 0.5737, 0.6756, 0.2603, 0.6775, 0.6359, 0.6775, 0.648, 0.646, 0.6485, 0.646, 0.6364, 0.7297, 0.01043, 0.7297, 0.258, 0.7041, 0.2594, 0.7041, 0.01179, 0.7297, 0.258, 0.7297, 0.5714, 0.7041, 0.5728, 0.7041, 0.2594, 0.7071, 0.6349, 0.7071, 0.6471, 0.6775, 0.648, 0.6775, 0.6359, 0.2828, 0.01043, 0.2828, 0.258, 0.2611, 0.2563, 0.2611, 0.008692, 0.2828, 0.258, 0.2828, 0.5714, 0.2611, 0.5697, 0.2611, 0.2563, 0.7337, 0.6335, 0.7337, 0.6456, 0.7071, 0.6471, 0.7071, 0.6349, 0.3085, 0.01179, 0.3085, 0.2594, 0.2828, 0.258, 0.2828, 0.01043, 0.3085, 0.2594, 0.3085, 0.5728, 0.2828, 0.5714, 0.2828, 0.258, 0.2788, 0.6335, 0.2788, 0.6456, 0.2562, 0.6438, 0.2562, 0.6317, 0.3369, 0.01273, 0.3369, 0.2603, 0.3085, 0.2594, 0.3085, 0.01179, 0.3369, 0.2603, 0.3369, 0.5737, 0.3085, 0.5728, 0.3085, 0.2594, 0.3055, 0.6349, 0.3055, 0.6471, 0.2788, 0.6456, 0.2788, 0.6335, 0.3671, 0.01321, 0.3671, 0.2608, 0.3369, 0.2603, 0.3369, 0.01273, 0.3671, 0.2608, 0.3671, 0.5742, 0.3369, 0.5737, 0.3369, 0.2603, 0.3351, 0.6359, 0.3351, 0.648, 0.3055, 0.6471, 0.3055, 0.6349, 0.3979, 0.01321, 0.3979, 0.2608, 0.3671, 0.2608, 0.3671, 0.01321, 0.3979, 0.2608, 0.3979, 0.5742, 0.3671, 0.5742, 0.3671, 0.2608, 0.3665, 0.6364, 0.3665, 0.6485, 0.3351, 0.648, 0.3351, 0.6359, 0.4281, 0.01273, 0.4281, 0.2603, 0.3979, 0.2608, 0.3979, 0.01321, 0.4281, 0.2603, 0.4281, 0.5737, 0.3979, 0.5742, 0.3979, 0.2608, 0.3986, 0.6364, 0.3986, 0.6485, 0.3665, 0.6485, 0.3665, 0.6364, 0.4566, 0.01179, 0.4566, 0.2594, 0.4281, 0.2603, 0.4281, 0.01273, 0.4566, 0.2594, 0.4566, 0.5728, 0.4281, 0.5737, 0.4281, 0.2603, 0.43, 0.6359, 0.43, 0.648, 0.3986, 0.6485, 0.3986, 0.6364, 0.4822, 0.01043, 0.4822, 0.258, 0.4566, 0.2594, 0.4566, 0.01179, 0.4822, 0.258, 0.4822, 0.5714, 0.4566, 0.5728, 0.4566, 0.2594, 0.4596, 0.6349, 0.4596, 0.6471, 0.43, 0.648, 0.43, 0.6359, 0.03538, 0.01043, 0.03538, 0.258, 0.0136, 0.2563, 0.0136, 0.008692, 0.03538, 0.258, 0.03538, 0.5714, 0.0136, 0.5697, 0.0136, 0.2563, 0.4862, 0.6335, 0.4862, 0.6456, 0.4596, 0.6471, 0.4596, 0.6349, 0.06099, 0.01179, 0.06099, 0.2594, 0.03538, 0.258, 0.03538, 0.01043, 0.06099, 0.2594, 0.06099, 0.5728, 0.03538, 0.5714, 0.03538, 0.258, 0.03135, 0.6335, 0.03135, 0.6456, 0.008692, 0.6438, 0.008692, 0.6317, 0.08945, 0.01273, 0.08945, 0.2603, 0.06099, 0.2594, 0.06099, 0.01179, 0.08945, 0.2603, 0.08945, 0.5737, 0.06099, 0.5728, 0.06099, 0.2594, 0.058, 0.6349, 0.058, 0.6471, 0.03135, 0.6456, 0.03135, 0.6335, 0.1197, 0.01321, 0.1197, 0.2608, 0.08945, 0.2603, 0.08945, 0.01273, 0.1197, 0.2608, 0.1197, 0.5742, 0.08945, 0.5737, 0.08945, 0.2603, 0.08761, 0.6359, 0.08761, 0.648, 0.058, 0.6471, 0.058, 0.6349, 0.1505, 0.01321, 0.1505, 0.2608, 0.1197, 0.2608, 0.1197, 0.01321, 0.1505, 0.2608, 0.1505, 0.5742, 0.1197, 0.5742, 0.1197, 0.2608, 0.119, 0.6364, 0.119, 0.6485, 0.08761, 0.648, 0.08761, 0.6359, 0.1807, 0.01273, 0.1807, 0.2603, 0.1505, 0.2608, 0.1505, 0.01321, 0.1807, 0.2603, 0.1807, 0.5737, 0.1505, 0.5742, 0.1505, 0.2608, 0.1511, 0.6364, 0.1511, 0.6485, 0.119, 0.6485, 0.119, 0.6364, 0.2091, 0.01179, 0.2091, 0.2594, 0.1807, 0.2603, 0.1807, 0.01273, 0.2091, 0.2594, 0.2091, 0.5728, 0.1807, 0.5737, 0.1807, 0.2603, 0.1825, 0.6359, 0.1825, 0.648, 0.1511, 0.6485, 0.1511, 0.6364, 0.2348, 0.01043, 0.2348, 0.258, 0.2091, 0.2594, 0.2091, 0.01179, 0.2348, 0.258, 0.2348, 0.5714, 0.2091, 0.5728, 0.2091, 0.2594, 0.2121, 0.6349, 0.2121, 0.6471, 0.1825, 0.648, 0.1825, 0.6359, 0.7807, 0.01179, 0.7807, 0.2594, 0.7551, 0.258, 0.7551, 0.01043, 0.7807, 0.2594, 0.7807, 0.5728, 0.7551, 0.5714, 0.7551, 0.258, 0.2388, 0.6335, 0.2388, 0.6456, 0.2121, 0.6471, 0.2121, 0.6349, 0.8092, 0.01273, 0.8092, 0.2603, 0.7807, 0.2594, 0.7807, 0.01179, 0.8092, 0.2603, 0.8092, 0.5737, 0.7807, 0.5728, 0.7807, 0.2594, 0.7777, 0.6349, 0.7777, 0.6471, 0.7511, 0.6456, 0.7511, 0.6335, 0.8394, 0.01321, 0.8394, 0.2608, 0.8092, 0.2603, 0.8092, 0.01273, 0.8394, 0.2608, 0.8394, 0.5742, 0.8092, 0.5737, 0.8092, 0.2603, 0.8074, 0.6359, 0.8074, 0.648, 0.7777, 0.6471, 0.7777, 0.6349, 0.8702, 0.01321, 0.8702, 0.2608, 0.8394, 0.2608, 0.8394, 0.01321, 0.8702, 0.2608, 0.8702, 0.5742, 0.8394, 0.5742, 0.8394, 0.2608, 0.8708, 0.6364, 0.8708, 0.6485, 0.8388, 0.6485, 0.8388, 0.6364, 0.8702, 0.5742, 0.8704, 0.5775, 0.8392, 0.5775, 0.8394, 0.5742, 0.8704, 0.5775, 0.8705, 0.5807, 0.8391, 0.5807, 0.8392, 0.5775, 0.8705, 0.5807, 0.8707, 0.5839, 0.8389, 0.5839, 0.8391, 0.5807, 0.8394, 0.5742, 0.8392, 0.5775, 0.8087, 0.577, 0.8092, 0.5737, 0.8392, 0.5775, 0.8391, 0.5807, 0.8083, 0.5802, 0.8087, 0.577, 0.8391, 0.5807, 0.8389, 0.5839, 0.8078, 0.5834, 0.8083, 0.5802, 0.8092, 0.5737, 0.8087, 0.577, 0.78, 0.5761, 0.7807, 0.5728, 0.8087, 0.577, 0.8083, 0.5802, 0.7792, 0.5793, 0.78, 0.5761, 0.8083, 0.5802, 0.8078, 0.5834, 0.7785, 0.5825, 0.7792, 0.5793, 0.7807, 0.5728, 0.78, 0.5761, 0.7541, 0.5747, 0.7551, 0.5714, 0.78, 0.5761, 0.7792, 0.5793, 0.7531, 0.5779, 0.7541, 0.5747, 0.7792, 0.5793, 0.7785, 0.5825, 0.7521, 0.5811, 0.7531, 0.5779, 0.2348, 0.5714, 0.2358, 0.5747, 0.2099, 0.5761, 0.2091, 0.5728, 0.2358, 0.5747, 0.2368, 0.5779, 0.2107, 0.5793, 0.2099, 0.5761, 0.2368, 0.5779, 0.2378, 0.5811, 0.2114, 0.5825, 0.2107, 0.5793, 0.2091, 0.5728, 0.2099, 0.5761, 0.1812, 0.577, 0.1807, 0.5737, 0.2099, 0.5761, 0.2107, 0.5793, 0.1816, 0.5802, 0.1812, 0.577, 0.2107, 0.5793, 0.2114, 0.5825, 0.1821, 0.5834, 0.1816, 0.5802, 0.1807, 0.5737, 0.1812, 0.577, 0.1506, 0.5775, 0.1505, 0.5742, 0.1812, 0.577, 0.1816, 0.5802, 0.1508, 0.5807, 0.1506, 0.5775, 0.1816, 0.5802, 0.1821, 0.5834, 0.1509, 0.5839, 0.1508, 0.5807, 0.1505, 0.5742, 0.1506, 0.5775, 0.1195, 0.5775, 0.1197, 0.5742, 0.1506, 0.5775, 0.1508, 0.5807, 0.1193, 0.5807, 0.1195, 0.5775, 0.1508, 0.5807, 0.1509, 0.5839, 0.1192, 0.5839, 0.1193, 0.5807, 0.1197, 0.5742, 0.1195, 0.5775, 0.08897, 0.577, 0.08945, 0.5737, 0.1195, 0.5775, 0.1193, 0.5807, 0.08851, 0.5802, 0.08897, 0.577, 0.1193, 0.5807, 0.1192, 0.5839, 0.08805, 0.5834, 0.08851, 0.5802, 0.08945, 0.5737, 0.08897, 0.577, 0.06021, 0.5761, 0.06099, 0.5728, 0.08897, 0.577, 0.08851, 0.5802, 0.05947, 0.5793, 0.06021, 0.5761, 0.08851, 0.5802, 0.08805, 0.5834, 0.05872, 0.5825, 0.05947, 0.5793, 0.06099, 0.5728, 0.06021, 0.5761, 0.03433, 0.5747, 0.03538, 0.5714, 0.06021, 0.5761, 0.05947, 0.5793, 0.03333, 0.5779, 0.03433, 0.5747, 0.05947, 0.5793, 0.05872, 0.5825, 0.03232, 0.5811, 0.03333, 0.5779, 0.03538, 0.5714, 0.03433, 0.5747, 0.01232, 0.573, 0.0136, 0.5697, 0.03433, 0.5747, 0.03333, 0.5779, 0.01109, 0.5761, 0.01232, 0.573, 0.03333, 0.5779, 0.03232, 0.5811, 0.009868, 0.5793, 0.01109, 0.5761, 0.4822, 0.5714, 0.4833, 0.5747, 0.4574, 0.5761, 0.4566, 0.5728, 0.4833, 0.5747, 0.4843, 0.5779, 0.4581, 0.5793, 0.4574, 0.5761, 0.4843, 0.5779, 0.4853, 0.5811, 0.4589, 0.5825, 0.4581, 0.5793, 0.4566, 0.5728, 0.4574, 0.5761, 0.4286, 0.577, 0.4281, 0.5737, 0.4574, 0.5761, 0.4581, 0.5793, 0.4291, 0.5802, 0.4286, 0.577, 0.4581, 0.5793, 0.4589, 0.5825, 0.4295, 0.5834, 0.4291, 0.5802, 0.4281, 0.5737, 0.4286, 0.577, 0.3981, 0.5775, 0.3979, 0.5742, 0.4286, 0.577, 0.4291, 0.5802, 0.3983, 0.5807, 0.3981, 0.5775, 0.4291, 0.5802, 0.4295, 0.5834, 0.3984, 0.5839, 0.3983, 0.5807, 0.3979, 0.5742, 0.3981, 0.5775, 0.367, 0.5775, 0.3671, 0.5742, 0.3981, 0.5775, 0.3983, 0.5807, 0.3668, 0.5807, 0.367, 0.5775, 0.3983, 0.5807, 0.3984, 0.5839, 0.3667, 0.5839, 0.3668, 0.5807, 0.3671, 0.5742, 0.367, 0.5775, 0.3364, 0.577, 0.3369, 0.5737, 0.367, 0.5775, 0.3668, 0.5807, 0.336, 0.5802, 0.3364, 0.577, 0.3668, 0.5807, 0.3667, 0.5839, 0.3355, 0.5834, 0.336, 0.5802, 0.3369, 0.5737, 0.3364, 0.577, 0.3077, 0.5761, 0.3085, 0.5728, 0.3364, 0.577, 0.336, 0.5802, 0.3069, 0.5793, 0.3077, 0.5761, 0.336, 0.5802, 0.3355, 0.5834, 0.3062, 0.5825, 0.3069, 0.5793, 0.3085, 0.5728, 0.3077, 0.5761, 0.2818, 0.5747, 0.2828, 0.5714, 0.3077, 0.5761, 0.3069, 0.5793, 0.2808, 0.5779, 0.2818, 0.5747, 0.3069, 0.5793, 0.3062, 0.5825, 0.2798, 0.5811, 0.2808, 0.5779, 0.2828, 0.5714, 0.2818, 0.5747, 0.2598, 0.573, 0.2611, 0.5697, 0.2818, 0.5747, 0.2808, 0.5779, 0.2586, 0.5761, 0.2598, 0.573, 0.2808, 0.5779, 0.2798, 0.5811, 0.2573, 0.5793, 0.2586, 0.5761, 0.7297, 0.5714, 0.7307, 0.5747, 0.7049, 0.5761, 0.7041, 0.5728, 0.7307, 0.5747, 0.7317, 0.5779, 0.7056, 0.5793, 0.7049, 0.5761, 0.7317, 0.5779, 0.7327, 0.5811, 0.7063, 0.5825, 0.7056, 0.5793, 0.7041, 0.5728, 0.7049, 0.5761, 0.6761, 0.577, 0.6756, 0.5737, 0.7049, 0.5761, 0.7056, 0.5793, 0.6766, 0.5802, 0.6761, 0.577, 0.7056, 0.5793, 0.7063, 0.5825, 0.677, 0.5834, 0.6766, 0.5802, 0.6756, 0.5737, 0.6761, 0.577, 0.6456, 0.5775, 0.6454, 0.5742, 0.6761, 0.577, 0.6766, 0.5802, 0.6457, 0.5807, 0.6456, 0.5775, 0.6766, 0.5802, 0.677, 0.5834, 0.6459, 0.5839, 0.6457, 0.5807, 0.6454, 0.5742, 0.6456, 0.5775, 0.6144, 0.5775, 0.6146, 0.5742, 0.6456, 0.5775, 0.6457, 0.5807, 0.6143, 0.5807, 0.6144, 0.5775, 0.6457, 0.5807, 0.6459, 0.5839, 0.6141, 0.5839, 0.6143, 0.5807, 0.6146, 0.5742, 0.6144, 0.5775, 0.5839, 0.577, 0.5844, 0.5737, 0.6144, 0.5775, 0.6143, 0.5807, 0.5834, 0.5802, 0.5839, 0.577, 0.6143, 0.5807, 0.6141, 0.5839, 0.583, 0.5834, 0.5834, 0.5802, 0.5844, 0.5737, 0.5839, 0.577, 0.5552, 0.5761, 0.5559, 0.5728, 0.5839, 0.577, 0.5834, 0.5802, 0.5544, 0.5793, 0.5552, 0.5761, 0.5834, 0.5802, 0.583, 0.5834, 0.5537, 0.5825, 0.5544, 0.5793, 0.5559, 0.5728, 0.5552, 0.5761, 0.5293, 0.5747, 0.5303, 0.5714, 0.5552, 0.5761, 0.5544, 0.5793, 0.5283, 0.5779, 0.5293, 0.5747, 0.5544, 0.5793, 0.5537, 0.5825, 0.5273, 0.5811, 0.5283, 0.5779, 0.5303, 0.5714, 0.5293, 0.5747, 0.5073, 0.573, 0.5085, 0.5697, 0.5293, 0.5747, 0.5283, 0.5779, 0.506, 0.5761, 0.5073, 0.573, 0.5283, 0.5779, 0.5273, 0.5811, 0.5048, 0.5793, 0.506, 0.5761, 0.9763, 0.5697, 0.9776, 0.573, 0.9555, 0.5747, 0.9545, 0.5714, 0.9776, 0.573, 0.9788, 0.5761, 0.9565, 0.5779, 0.9555, 0.5747, 0.9788, 0.5761, 0.98, 0.5793, 0.9576, 0.5811, 0.9565, 0.5779, 0.9545, 0.5714, 0.9555, 0.5747, 0.9297, 0.5761, 0.9289, 0.5728, 0.9555, 0.5747, 0.9565, 0.5779, 0.9304, 0.5793, 0.9297, 0.5761, 0.9565, 0.5779, 0.9576, 0.5811, 0.9312, 0.5825, 0.9304, 0.5793, 0.9289, 0.5728, 0.9297, 0.5761, 0.9009, 0.577, 0.9004, 0.5737, 0.9297, 0.5761, 0.9304, 0.5793, 0.9014, 0.5802, 0.9009, 0.577, 0.9304, 0.5793, 0.9312, 0.5825, 0.9018, 0.5834, 0.9014, 0.5802, 0.9004, 0.5737, 0.9009, 0.577, 0.8704, 0.5775, 0.8702, 0.5742, 0.9009, 0.577, 0.9014, 0.5802, 0.8705, 0.5807, 0.8704, 0.5775, 0.9014, 0.5802, 0.9018, 0.5834, 0.8707, 0.5839, 0.8705, 0.5807, 0.9023, 0.5868, 0.8708, 0.5873, 0.8708, 0.5864, 0.9022, 0.5859, 0.9319, 0.5859, 0.9023, 0.5868, 0.9022, 0.5859, 0.9317, 0.5849, 0.9585, 0.5844, 0.9319, 0.5859, 0.9317, 0.5849, 0.9583, 0.5835, 0.9812, 0.5826, 0.9585, 0.5844, 0.9583, 0.5835, 0.9809, 0.5817, 0.5263, 0.5844, 0.5036, 0.5826, 0.5039, 0.5817, 0.5265, 0.5835, 0.5529, 0.5859, 0.5263, 0.5844, 0.5265, 0.5835, 0.5531, 0.5849, 0.5825, 0.5868, 0.5529, 0.5859, 0.5531, 0.5849, 0.5826, 0.5859, 0.614, 0.5873, 0.5825, 0.5868, 0.5826, 0.5859, 0.614, 0.5864, 0.646, 0.5873, 0.614, 0.5873, 0.614, 0.5864, 0.646, 0.5864, 0.6775, 0.5868, 0.646, 0.5873, 0.646, 0.5864, 0.6774, 0.5859, 0.7071, 0.5859, 0.6775, 0.5868, 0.6774, 0.5859, 0.7069, 0.5849, 0.7337, 0.5844, 0.7071, 0.5859, 0.7069, 0.5849, 0.7335, 0.5835, 0.2788, 0.5844, 0.2562, 0.5826, 0.2564, 0.5817, 0.279, 0.5835, 0.3055, 0.5859, 0.2788, 0.5844, 0.279, 0.5835, 0.3056, 0.5849, 0.3351, 0.5868, 0.3055, 0.5859, 0.3056, 0.5849, 0.3352, 0.5859, 0.3665, 0.5873, 0.3351, 0.5868, 0.3352, 0.5859, 0.3665, 0.5864, 0.3986, 0.5873, 0.3665, 0.5873, 0.3665, 0.5864, 0.3985, 0.5864, 0.43, 0.5868, 0.3986, 0.5873, 0.3985, 0.5864, 0.4299, 0.5859, 0.4596, 0.5859, 0.43, 0.5868, 0.4299, 0.5859, 0.4594, 0.5849, 0.4862, 0.5844, 0.4596, 0.5859, 0.4594, 0.5849, 0.486, 0.5835, 0.03135, 0.5844, 0.008692, 0.5826, 0.008937, 0.5817, 0.03155, 0.5835, 0.058, 0.5859, 0.03135, 0.5844, 0.03155, 0.5835, 0.05815, 0.5849, 0.08761, 0.5868, 0.058, 0.5859, 0.05815, 0.5849, 0.0877, 0.5859, 0.119, 0.5873, 0.08761, 0.5868, 0.0877, 0.5859, 0.1191, 0.5864, 0.1511, 0.5873, 0.119, 0.5873, 0.1191, 0.5864, 0.1511, 0.5864, 0.1825, 0.5868, 0.1511, 0.5873, 0.1511, 0.5864, 0.1824, 0.5859, 0.2121, 0.5859, 0.1825, 0.5868, 0.1824, 0.5859, 0.212, 0.5849, 0.2388, 0.5844, 0.2121, 0.5859, 0.212, 0.5849, 0.2386, 0.5835, 0.7777, 0.5859, 0.7511, 0.5844, 0.7513, 0.5835, 0.7779, 0.5849, 0.8074, 0.5868, 0.7777, 0.5859, 0.7779, 0.5849, 0.8074, 0.5859, 0.8388, 0.5873, 0.8074, 0.5868, 0.8074, 0.5859, 0.8388, 0.5864, 0.8708, 0.5873, 0.8388, 0.5873, 0.8388, 0.5864, 0.8708, 0.5864, 0.9023, 0.6359, 0.9023, 0.648, 0.8708, 0.6485, 0.8708, 0.6364, 0.9023, 0.5868, 0.9023, 0.5991, 0.8708, 0.5996, 0.8708, 0.5873, 0.9023, 0.5991, 0.9023, 0.6114, 0.8708, 0.6119, 0.8708, 0.5996, 0.9023, 0.6114, 0.9023, 0.6236, 0.8708, 0.6241, 0.8708, 0.6119, 0.9023, 0.6236, 0.9023, 0.6359, 0.8708, 0.6364, 0.8708, 0.6241, 0.8708, 0.5873, 0.8708, 0.5996, 0.8388, 0.5996, 0.8388, 0.5873, 0.8708, 0.5996, 0.8708, 0.6119, 0.8388, 0.6119, 0.8388, 0.5996, 0.8708, 0.6119, 0.8708, 0.6241, 0.8388, 0.6241, 0.8388, 0.6119, 0.8708, 0.6241, 0.8708, 0.6364, 0.8388, 0.6364, 0.8388, 0.6241, 0.8074, 0.5868, 0.8074, 0.5991, 0.7777, 0.5982, 0.7777, 0.5859, 0.8074, 0.5991, 0.8074, 0.6114, 0.7777, 0.6104, 0.7777, 0.5982, 0.8074, 0.6114, 0.8074, 0.6236, 0.7777, 0.6227, 0.7777, 0.6104, 0.8074, 0.6236, 0.8074, 0.6359, 0.7777, 0.6349, 0.7777, 0.6227, 0.7777, 0.5859, 0.7777, 0.5982, 0.7511, 0.5968, 0.7511, 0.5844, 0.7777, 0.5982, 0.7777, 0.6104, 0.7511, 0.609, 0.7511, 0.5968, 0.7777, 0.6104, 0.7777, 0.6227, 0.7511, 0.6212, 0.7511, 0.609, 0.7777, 0.6227, 0.7777, 0.6349, 0.7511, 0.6335, 0.7511, 0.6212, 0.2388, 0.5844, 0.2388, 0.5968, 0.2121, 0.5982, 0.2121, 0.5859, 0.2388, 0.5968, 0.2388, 0.609, 0.2121, 0.6104, 0.2121, 0.5982, 0.2388, 0.609, 0.2388, 0.6212, 0.2121, 0.6227, 0.2121, 0.6104, 0.2388, 0.6212, 0.2388, 0.6335, 0.2121, 0.6349, 0.2121, 0.6227, 0.2121, 0.5859, 0.2121, 0.5982, 0.1825, 0.5991, 0.1825, 0.5868, 0.2121, 0.5982, 0.2121, 0.6104, 0.1825, 0.6114, 0.1825, 0.5991, 0.2121, 0.6104, 0.2121, 0.6227, 0.1825, 0.6236, 0.1825, 0.6114, 0.2121, 0.6227, 0.2121, 0.6349, 0.1825, 0.6359, 0.1825, 0.6236, 0.1825, 0.5868, 0.1825, 0.5991, 0.1511, 0.5996, 0.1511, 0.5873, 0.1825, 0.5991, 0.1825, 0.6114, 0.1511, 0.6119, 0.1511, 0.5996, 0.1825, 0.6114, 0.1825, 0.6236, 0.1511, 0.6241, 0.1511, 0.6119, 0.1825, 0.6236, 0.1825, 0.6359, 0.1511, 0.6364, 0.1511, 0.6241, 0.1511, 0.5873, 0.1511, 0.5996, 0.119, 0.5996, 0.119, 0.5873, 0.1511, 0.5996, 0.1511, 0.6119, 0.119, 0.6119, 0.119, 0.5996, 0.1511, 0.6119, 0.1511, 0.6241, 0.119, 0.6241, 0.119, 0.6119, 0.1511, 0.6241, 0.1511, 0.6364, 0.119, 0.6364, 0.119, 0.6241, 0.119, 0.5873, 0.119, 0.5996, 0.08761, 0.5991, 0.08761, 0.5868, 0.119, 0.5996, 0.119, 0.6119, 0.08761, 0.6114, 0.08761, 0.5991, 0.119, 0.6119, 0.119, 0.6241, 0.08761, 0.6236, 0.08761, 0.6114, 0.119, 0.6241, 0.119, 0.6364, 0.08761, 0.6359, 0.08761, 0.6236, 0.08761, 0.5868, 0.08761, 0.5991, 0.058, 0.5982, 0.058, 0.5859, 0.08761, 0.5991, 0.08761, 0.6114, 0.058, 0.6104, 0.058, 0.5982, 0.08761, 0.6114, 0.08761, 0.6236, 0.058, 0.6227, 0.058, 0.6104, 0.08761, 0.6236, 0.08761, 0.6359, 0.058, 0.6349, 0.058, 0.6227, 0.058, 0.5859, 0.058, 0.5982, 0.03135, 0.5968, 0.03135, 0.5844, 0.058, 0.5982, 0.058, 0.6104, 0.03135, 0.609, 0.03135, 0.5968, 0.058, 0.6104, 0.058, 0.6227, 0.03135, 0.6212, 0.03135, 0.609, 0.058, 0.6227, 0.058, 0.6349, 0.03135, 0.6335, 0.03135, 0.6212, 0.03135, 0.5844, 0.03135, 0.5968, 0.008692, 0.5949, 0.008692, 0.5826, 0.03135, 0.5968, 0.03135, 0.609, 0.008692, 0.6072, 0.008692, 0.5949, 0.03135, 0.609, 0.03135, 0.6212, 0.008692, 0.6194, 0.008692, 0.6072, 0.03135, 0.6212, 0.03135, 0.6335, 0.008692, 0.6317, 0.008692, 0.6194, 0.4862, 0.5844, 0.4862, 0.5968, 0.4596, 0.5982, 0.4596, 0.5859, 0.4862, 0.5968, 0.4862, 0.609, 0.4596, 0.6104, 0.4596, 0.5982, 0.4862, 0.609, 0.4862, 0.6212, 0.4596, 0.6227, 0.4596, 0.6104, 0.4862, 0.6212, 0.4862, 0.6335, 0.4596, 0.6349, 0.4596, 0.6227, 0.4596, 0.5859, 0.4596, 0.5982, 0.43, 0.5991, 0.43, 0.5868, 0.4596, 0.5982, 0.4596, 0.6104, 0.43, 0.6114, 0.43, 0.5991, 0.4596, 0.6104, 0.4596, 0.6227, 0.43, 0.6236, 0.43, 0.6114, 0.4596, 0.6227, 0.4596, 0.6349, 0.43, 0.6359, 0.43, 0.6236, 0.43, 0.5868, 0.43, 0.5991, 0.3986, 0.5996, 0.3986, 0.5873, 0.43, 0.5991, 0.43, 0.6114, 0.3986, 0.6119, 0.3986, 0.5996, 0.43, 0.6114, 0.43, 0.6236, 0.3986, 0.6241, 0.3986, 0.6119, 0.43, 0.6236, 0.43, 0.6359, 0.3986, 0.6364, 0.3986, 0.6241, 0.3986, 0.5873, 0.3986, 0.5996, 0.3665, 0.5996, 0.3665, 0.5873, 0.3986, 0.5996, 0.3986, 0.6119, 0.3665, 0.6119, 0.3665, 0.5996, 0.3986, 0.6119, 0.3986, 0.6241, 0.3665, 0.6241, 0.3665, 0.6119, 0.3986, 0.6241, 0.3986, 0.6364, 0.3665, 0.6364, 0.3665, 0.6241, 0.3665, 0.5873, 0.3665, 0.5996, 0.3351, 0.5991, 0.3351, 0.5868, 0.3665, 0.5996, 0.3665, 0.6119, 0.3351, 0.6114, 0.3351, 0.5991, 0.3665, 0.6119, 0.3665, 0.6241, 0.3351, 0.6236, 0.3351, 0.6114, 0.3665, 0.6241, 0.3665, 0.6364, 0.3351, 0.6359, 0.3351, 0.6236, 0.3351, 0.5868, 0.3351, 0.5991, 0.3055, 0.5982, 0.3055, 0.5859, 0.3351, 0.5991, 0.3351, 0.6114, 0.3055, 0.6104, 0.3055, 0.5982, 0.3351, 0.6114, 0.3351, 0.6236, 0.3055, 0.6227, 0.3055, 0.6104, 0.3351, 0.6236, 0.3351, 0.6359, 0.3055, 0.6349, 0.3055, 0.6227, 0.3055, 0.5859, 0.3055, 0.5982, 0.2788, 0.5968, 0.2788, 0.5844, 0.3055, 0.5982, 0.3055, 0.6104, 0.2788, 0.609, 0.2788, 0.5968, 0.3055, 0.6104, 0.3055, 0.6227, 0.2788, 0.6212, 0.2788, 0.609, 0.3055, 0.6227, 0.3055, 0.6349, 0.2788, 0.6335, 0.2788, 0.6212, 0.2788, 0.5844, 0.2788, 0.5968, 0.2562, 0.5949, 0.2562, 0.5826, 0.2788, 0.5968, 0.2788, 0.609, 0.2562, 0.6072, 0.2562, 0.5949, 0.2788, 0.609, 0.2788, 0.6212, 0.2562, 0.6194, 0.2562, 0.6072, 0.2788, 0.6212, 0.2788, 0.6335, 0.2562, 0.6317, 0.2562, 0.6194, 0.7337, 0.5844, 0.7337, 0.5968, 0.7071, 0.5982, 0.7071, 0.5859, 0.7337, 0.5968, 0.7337, 0.609, 0.7071, 0.6104, 0.7071, 0.5982, 0.7337, 0.609, 0.7337, 0.6212, 0.7071, 0.6227, 0.7071, 0.6104, 0.7337, 0.6212, 0.7337, 0.6335, 0.7071, 0.6349, 0.7071, 0.6227, 0.7071, 0.5859, 0.7071, 0.5982, 0.6775, 0.5991, 0.6775, 0.5868, 0.7071, 0.5982, 0.7071, 0.6104, 0.6775, 0.6114, 0.6775, 0.5991, 0.7071, 0.6104, 0.7071, 0.6227, 0.6775, 0.6236, 0.6775, 0.6114, 0.7071, 0.6227, 0.7071, 0.6349, 0.6775, 0.6359, 0.6775, 0.6236, 0.6775, 0.5868, 0.6775, 0.5991, 0.646, 0.5996, 0.646, 0.5873, 0.6775, 0.5991, 0.6775, 0.6114, 0.646, 0.6119, 0.646, 0.5996, 0.6775, 0.6114, 0.6775, 0.6236, 0.646, 0.6241, 0.646, 0.6119, 0.6775, 0.6236, 0.6775, 0.6359, 0.646, 0.6364, 0.646, 0.6241, 0.646, 0.5873, 0.646, 0.5996, 0.614, 0.5996, 0.614, 0.5873, 0.646, 0.5996, 0.646, 0.6119, 0.614, 0.6119, 0.614, 0.5996, 0.646, 0.6119, 0.646, 0.6241, 0.614, 0.6241, 0.614, 0.6119, 0.646, 0.6241, 0.646, 0.6364, 0.614, 0.6364, 0.614, 0.6241, 0.614, 0.5873, 0.614, 0.5996, 0.5825, 0.5991, 0.5825, 0.5868, 0.614, 0.5996, 0.614, 0.6119, 0.5825, 0.6114, 0.5825, 0.5991, 0.614, 0.6119, 0.614, 0.6241, 0.5825, 0.6236, 0.5825, 0.6114, 0.614, 0.6241, 0.614, 0.6364, 0.5825, 0.6359, 0.5825, 0.6236, 0.5825, 0.5868, 0.5825, 0.5991, 0.5529, 0.5982, 0.5529, 0.5859, 0.5825, 0.5991, 0.5825, 0.6114, 0.5529, 0.6104, 0.5529, 0.5982, 0.5825, 0.6114, 0.5825, 0.6236, 0.5529, 0.6227, 0.5529, 0.6104, 0.5825, 0.6236, 0.5825, 0.6359, 0.5529, 0.6349, 0.5529, 0.6227, 0.5529, 0.5859, 0.5529, 0.5982, 0.5263, 0.5968, 0.5263, 0.5844, 0.5529, 0.5982, 0.5529, 0.6104, 0.5263, 0.609, 0.5263, 0.5968, 0.5529, 0.6104, 0.5529, 0.6227, 0.5263, 0.6212, 0.5263, 0.609, 0.5529, 0.6227, 0.5529, 0.6349, 0.5263, 0.6335, 0.5263, 0.6212, 0.5263, 0.5844, 0.5263, 0.5968, 0.5036, 0.5949, 0.5036, 0.5826, 0.5263, 0.5968, 0.5263, 0.609, 0.5036, 0.6072, 0.5036, 0.5949, 0.5263, 0.609, 0.5263, 0.6212, 0.5036, 0.6194, 0.5036, 0.6072, 0.5263, 0.6212, 0.5263, 0.6335, 0.5036, 0.6317, 0.5036, 0.6194, 0.9812, 0.5826, 0.9812, 0.5949, 0.9585, 0.5968, 0.9585, 0.5844, 0.9812, 0.5949, 0.9812, 0.6072, 0.9585, 0.609, 0.9585, 0.5968, 0.9812, 0.6072, 0.9812, 0.6194, 0.9585, 0.6212, 0.9585, 0.609, 0.9812, 0.6194, 0.9812, 0.6317, 0.9585, 0.6335, 0.9585, 0.6212, 0.9585, 0.5844, 0.9585, 0.5968, 0.9319, 0.5982, 0.9319, 0.5859, 0.9585, 0.5968, 0.9585, 0.609, 0.9319, 0.6104, 0.9319, 0.5982, 0.9585, 0.609, 0.9585, 0.6212, 0.9319, 0.6227, 0.9319, 0.6104, 0.9585, 0.6212, 0.9585, 0.6335, 0.9319, 0.6349, 0.9319, 0.6227, 0.9319, 0.5859, 0.9319, 0.5982, 0.9023, 0.5991, 0.9023, 0.5868, 0.9319, 0.5982, 0.9319, 0.6104, 0.9023, 0.6114, 0.9023, 0.5991, 0.9319, 0.6104, 0.9319, 0.6227, 0.9023, 0.6236, 0.9023, 0.6114, 0.9319, 0.6227, 0.9319, 0.6349, 0.9023, 0.6359, 0.9023, 0.6236, 0.8388, 0.5873, 0.8388, 0.5996, 0.8074, 0.5991, 0.8074, 0.5868, 0.8388, 0.5996, 0.8388, 0.6119, 0.8074, 0.6114, 0.8074, 0.5991, 0.8388, 0.6119, 0.8388, 0.6241, 0.8074, 0.6236, 0.8074, 0.6114, 0.8388, 0.6241, 0.8388, 0.6364, 0.8074, 0.6359, 0.8074, 0.6236])
me_cylinder_001.materials.append(mat_material_003)
me_cylinder_001.materials.append(mat_material_001)
me_cylinder_001.update()

# ---- objects
ob_front_light = bpy.data.objects.new('front_light', light_area_002)
ob_left_light = bpy.data.objects.new('left_light', light_area_001)
ob_right_light = bpy.data.objects.new('right_light', light_area)
ob_front_light2 = bpy.data.objects.new('front_light2', light_area_003)
ob_left_light_001 = bpy.data.objects.new('left_light.001', light_area_004)
ob_left_light_002 = bpy.data.objects.new('left_light.002', light_area_005)
ob_camera = bpy.data.objects.new('Camera', cam_camera_002)
ob_pivot = bpy.data.objects.new('Pivot', None)
ob_reference = bpy.data.objects.new('reference', None)
ob_chip_orange = bpy.data.objects.new('chip-orange', me_cylinder_001)

# ---- transforms, parenting, visibility, modifiers, constraints
ob_front_light.location = (2.262, -6.578, 2.87)
ob_front_light.rotation_euler = (1.253, 0.001401, 0.3812)
ob_left_light.location = (-5.521, -1.862, 5.803)
ob_left_light.rotation_euler = (4.576e-08, -0.7288, 0.2723)
ob_right_light.location = (6.122, 1.362, 5.857)
ob_right_light.rotation_euler = (8.008e-08, 0.8937, 0.2523)
ob_front_light2.location = (2.262, -6.602, -0.4282)
ob_front_light2.rotation_euler = (1.691, -0.1671, 0.3442)
ob_left_light_001.location = (1.326, 5.61, 4.474)
ob_left_light_001.rotation_euler = (0.1409, -1.26, -1.778)
ob_left_light_002.location = (1.326, 5.822, -0.3334)
ob_left_light_002.rotation_euler = (2.818, -1.337, -4.438)
ob_camera.parent = ob_pivot
ob_camera.location = (-1.626e-20, -0.9924, -0.05361)
ob_camera.rotation_euler = (1.571, -0.0, -0.0)
ob_pivot.location = (0.0, 0.0, 0.2959)
ob_reference.location = (1.848, -2.415e-07, 1.482)
ob_reference.rotation_euler = (1.571, -0.0, -0.0)
ob_reference.empty_display_type = 'IMAGE'
ob_reference.empty_display_size = 5.0
ob_chip_orange.location = (7.916e-09, -9.313e-09, 0.0)
ob_chip_orange.scale = (0.5818, 0.5818, 0.5818)

# ---- collection membership
col_lighting.objects.link(ob_front_light)
col_lighting.objects.link(ob_left_light)
col_lighting.objects.link(ob_right_light)
col_lighting.objects.link(ob_front_light2)
col_lighting.objects.link(ob_left_light_001)
col_lighting.objects.link(ob_left_light_002)
col_rotate_scene.objects.link(ob_camera)
col_rotate_scene.objects.link(ob_pivot)
col_rotate_scene.objects.link(ob_reference)
col_model.objects.link(ob_chip_orange)

# ---- scene / render settings (as saved in the file)
scene.camera = ob_camera
scene.frame_start = 1; scene.frame_end = 250; scene.frame_set(1)
scene.render.engine = 'BLENDER_EEVEE_NEXT'
scene.render.resolution_x = 640
scene.render.resolution_y = 640
scene.cycles.sampling_pattern = 'TABULATED_SOBOL'
scene.cycles.use_light_tree = False
scene.view_settings.view_transform = 'Filmic'
bpy.context.view_layer.update()
